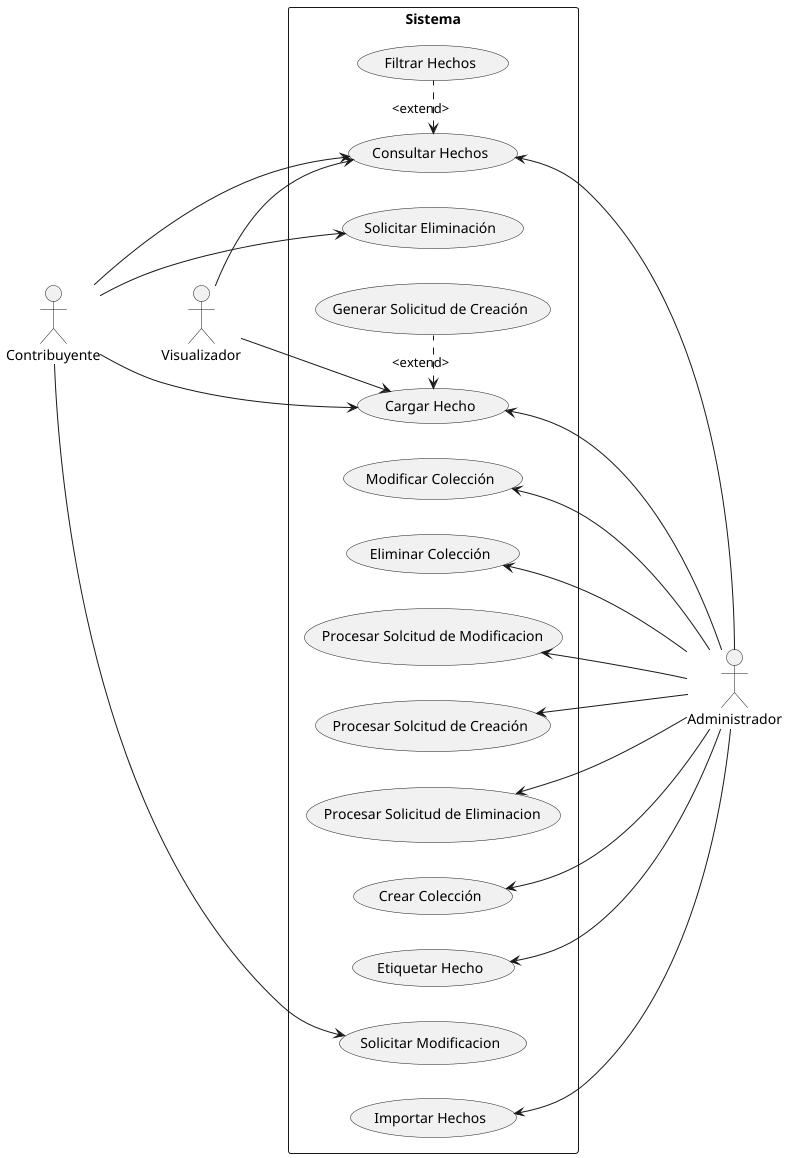

The diagram above was rendered by PlantUML. Its source (embedded in the PNG):
@startuml

left to right direction

actor Administrador as administrador
actor Contribuyente as contribuyente
actor Visualizador as visualizador



rectangle "Sistema" {
      usecase "Consultar Hechos" as CU1
      usecase "Filtrar Hechos" as CU2
      usecase "Cargar Hecho" as CU3
      usecase "Generar Solicitud de Creación" as CU4
      usecase "Solicitar Eliminación" as CU5
      usecase "Solicitar Modificacion" as CU6

    usecase "Importar Hechos" as CU7
    usecase "Crear Colección" as CU8
    usecase "Eliminar Colección" as CU9
    usecase "Modificar Colección" as CU10
    usecase "Etiquetar Hecho" as CU11
    usecase "Procesar Solicitud de Eliminacion" as CU12
    usecase "Procesar Solcitud de Creación" as CU13
    usecase "Procesar Solcitud de Modificacion" as CU14
}

visualizador -down-> CU1
visualizador -down-> CU3

contribuyente -down--> CU1
contribuyente -down--> CU3
contribuyente -down--> CU5
contribuyente -down--> CU6

administrador -up--> CU7
administrador -up--> CU11
administrador -up--> CU8
administrador -up--> CU1
administrador -up--> CU3
administrador -up--> CU12
administrador -up--> CU13
administrador -up--> CU14
administrador -up--> CU9
administrador -up--> CU10

CU1 <. CU2 :<extend>
CU3 <. CU4 :<extend>



@enduml